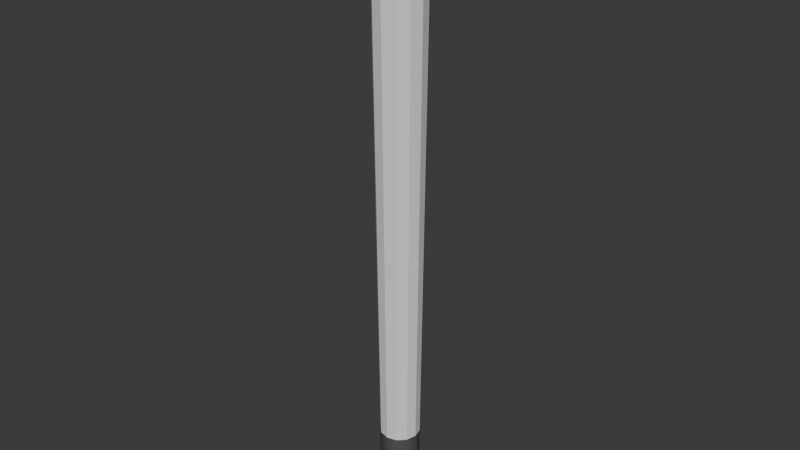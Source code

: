 # Source: mesh_street_light_1.blend  (saved by Blender 4.2.66; exported with 4.5.12 LTS)
import bpy
from mathutils import Matrix  # noqa: F401  (used for matrix-valued properties, if any)

bpy.ops.wm.read_factory_settings(use_empty=True)
scene = bpy.context.scene
scene.name = 'Scene'

# ---- collections
col_collection = bpy.data.collections.new('Collection'); scene.collection.children.link(col_collection)

# ---- materials (node trees are filled in below, after node groups)
mat_metal = bpy.data.materials.new('Metal')
mat_lamp = bpy.data.materials.new('Lamp')

# ---- material node trees
mat_metal.use_nodes = True; mat_metal.node_tree.nodes.clear()
_N = mat_metal.node_tree.nodes; _L = mat_metal.node_tree.links
n0 = _N.new('ShaderNodeBsdfPrincipled'); n0.name = 'Principled BSDF'; n0.location = (10, 300)
n0.inputs[0].default_value = (0.0919, 0.0919, 0.0919, 1.0)
n1 = _N.new('ShaderNodeOutputMaterial'); n1.name = 'Material Output'; n1.location = (300, 300)
_L.new(n0.outputs[0], n1.inputs[0])
n1.is_active_output = True
mat_lamp.use_nodes = True; mat_lamp.node_tree.nodes.clear()
_N = mat_lamp.node_tree.nodes; _L = mat_lamp.node_tree.links
n0 = _N.new('ShaderNodeBsdfPrincipled'); n0.name = 'Principled BSDF'; n0.location = (10, 300)
n1 = _N.new('ShaderNodeOutputMaterial'); n1.name = 'Material Output'; n1.location = (300, 300)
_L.new(n0.outputs[0], n1.inputs[0])
n1.is_active_output = True

# ---- world
world_world = bpy.data.worlds.new('World'); scene.world = world_world
world_world.use_nodes = True; world_world.node_tree.nodes.clear()
_N = world_world.node_tree.nodes; _L = world_world.node_tree.links
n0 = _N.new('ShaderNodeOutputWorld'); n0.name = 'World Output'; n0.location = (300, 300)
n1 = _N.new('ShaderNodeBackground'); n1.name = 'Background'; n1.location = (10, 300)
n1.inputs[0].default_value = (0.05088, 0.05088, 0.05088, 1.0)
_L.new(n1.outputs[0], n0.inputs[0])
n0.is_active_output = True
world_world.color = (0.05088, 0.05088, 0.05088)
world_world.sun_shadow_jitter_overblur = 0.0

# ---- meshes
me_cylinder = bpy.data.meshes.new('Cylinder')
me_cylinder.from_pydata([(-9.351e-10, 0.1044, 0.0001786), (-8.999e-10, 0.09519, 0.7384), (0.05219, 0.0904, 0.0001786), (0.04759, 0.08244, 0.7384), (0.0904, 0.05219, 0.0001786), (0.08244, 0.04759, 0.7384), (0.1044, -1.164e-10, 0.0001786), (0.09519, -8.761e-11, 0.7384), (0.0904, -0.05219, 0.0001786), (0.08244, -0.04759, 0.7384), (0.05219, -0.0904, 0.0001786), (0.04759, -0.08244, 0.7384), (-9.351e-10, -0.1044, 0.0001786), (-8.999e-10, -0.09519, 0.7384), (-0.05219, -0.0904, 0.0001786), (-0.04759, -0.08244, 0.7384), (-0.0904, -0.05219, 0.0001786), (-0.08244, -0.04759, 0.7384), (-0.1044, -1.164e-10, 0.0001786), (-0.09519, -8.761e-11, 0.7384), (-0.0904, 0.05219, 0.0001786), (-0.08244, 0.04759, 0.7384), (-0.05219, 0.0904, 0.0001786), (-0.04759, 0.08244, 0.7384), (0.05219, 0.0904, 0.7384), (-9.351e-10, 0.1044, 0.7384), (0.0904, 0.05219, 0.7384), (0.1044, -1.164e-10, 0.7384), (0.0904, -0.05219, 0.7384), (0.05219, -0.0904, 0.7384), (-9.351e-10, -0.1044, 0.7384), (-0.05219, -0.0904, 0.7384), (-0.0904, -0.05219, 0.7384), (-0.1044, -1.164e-10, 0.7384), (-0.0904, 0.05219, 0.7384), (-0.05219, 0.0904, 0.7384), (0.03663, 0.06344, 0.777), (-1.689e-09, 0.07326, 0.777), (0.06344, 0.03663, 0.777), (0.07326, 5.987e-11, 0.777), (0.06344, -0.03663, 0.777), (0.03663, -0.06344, 0.777), (-1.689e-09, -0.07326, 0.777), (-0.03663, -0.06344, 0.777), (-0.06344, -0.03663, 0.777), (-0.07326, 5.987e-11, 0.777), (-0.06344, 0.03663, 0.777), (-0.03663, 0.06344, 0.777), (0.04544, 0.07871, 0.8129), (-1.879e-09, 0.09089, 0.8129), (0.07871, 0.04544, 0.8129), (0.09089, 1.724e-10, 0.8129), (0.07871, -0.04544, 0.8129), (0.04544, -0.07871, 0.8129), (-1.879e-09, -0.09089, 0.8129), (-0.04544, -0.07871, 0.8129), (-0.07871, -0.04544, 0.8129), (-0.09089, 1.724e-10, 0.8129), (-0.07871, 0.04544, 0.8129), (-0.04544, 0.07871, 0.8129), (0.02713, 0.04699, 1.033), (-9.687e-10, 0.05426, 1.033), (0.04699, 0.02713, 1.033), (0.05426, -1.904e-10, 1.033), (0.04699, -0.02713, 1.033), (0.02713, -0.04699, 1.033), (-9.687e-10, -0.05426, 1.033), (-0.02713, -0.04699, 1.033), (-0.04699, -0.02713, 1.033), (-0.05426, -1.904e-10, 1.033), (-0.04699, 0.02713, 1.033), (-0.02713, 0.04699, 1.033), (0.03927, 0.06802, 1.105), (-7.296e-09, 0.07854, 1.105), (0.06802, 0.03927, 1.105), (0.07854, -2.364e-10, 1.105), (0.06802, -0.03927, 1.105), (0.03927, -0.06802, 1.105), (-7.296e-09, -0.07854, 1.105), (-0.03927, -0.06802, 1.105), (-0.06802, -0.03927, 1.105), (-0.07854, -2.364e-10, 1.105), (-0.06802, 0.03927, 1.105), (-0.03927, 0.06802, 1.105), (0.01792, 0.03104, 1.117), (-9.596e-09, 0.03584, 1.117), (0.03104, 0.01792, 1.117), (0.03584, 3.565e-09, 1.117), (0.03104, -0.01792, 1.117), (0.01792, -0.03104, 1.117), (-1.708e-09, -0.03584, 1.117), (-0.01792, -0.03104, 1.117), (-0.03104, -0.01792, 1.117), (-0.03584, -1.73e-09, 1.117), (-0.03104, 0.01792, 1.117), (-0.01792, 0.03104, 1.117), (0.03639, 0.06303, 1.127), (-7.226e-09, 0.07279, 1.127), (0.06303, 0.03639, 1.127), (0.07279, -2.254e-10, 1.127), (0.06303, -0.03639, 1.127), (0.03639, -0.06303, 1.127), (-7.226e-09, -0.07279, 1.127), (-0.03639, -0.06303, 1.127), (-0.06303, -0.03639, 1.127), (-0.07279, -2.254e-10, 1.127), (-0.06303, 0.03639, 1.127), (-0.03639, 0.06303, 1.127), (0.03312, 0.05736, 1.127), (-7.732e-09, 0.06623, 1.127), (0.05736, 0.03312, 1.127), (0.06623, 3.813e-10, 1.127), (0.05736, -0.03312, 1.127), (0.03312, -0.05736, 1.127), (-6.113e-09, -0.06623, 1.127), (-0.03312, -0.05736, 1.127), (-0.05736, -0.03312, 1.127), (-0.06623, -2.254e-10, 1.127), (-0.05736, 0.03312, 1.127), (-0.03312, 0.05736, 1.127), (0.02711, 0.04695, 1.117), (-9.029e-09, 0.05421, 1.117), (0.04695, 0.02711, 1.117), (0.05421, 1.864e-09, 1.117), (0.04695, -0.02711, 1.117), (0.02711, -0.04695, 1.117), (-4.26e-09, -0.05421, 1.117), (-0.02711, -0.04695, 1.117), (-0.04695, -0.02711, 1.117), (-0.05421, -5.962e-10, 1.117), (-0.04695, 0.02711, 1.117), (-0.02711, 0.04695, 1.117), (0.02458, 0.04257, 2.88), (-1.193e-08, 0.04916, 2.88), (0.04257, 0.02458, 2.88), (0.04916, 5.011e-09, 2.88), (0.04257, -0.02458, 2.88), (0.02458, -0.04257, 2.88), (-1.109e-09, -0.04916, 2.88), (-0.02458, -0.04257, 2.88), (-0.04257, -0.02458, 2.88), (-0.04916, -2.253e-09, 2.88), (-0.04257, 0.02458, 2.88), (-0.02458, 0.04257, 2.88), (0.098, 0.098, 2.815), (0.0885, 0.0885, 2.786), (0.098, -0.098, 2.815), (0.0885, -0.0885, 2.786), (-0.098, 0.098, 2.815), (-0.0885, 0.0885, 2.786), (-0.098, -0.098, 2.815), (-0.0885, -0.0885, 2.786), (-0.1489, -0.1489, 3.136), (-0.1489, 0.1489, 3.136), (0.1489, -0.1489, 3.136), (0.1489, 0.1489, 3.136), (0.09201, -0.09201, 2.815), (-0.09201, -0.09201, 2.815), (0.09201, 0.09201, 2.815), (-0.09201, 0.09201, 2.815), (0.09201, -0.09201, 2.834), (-0.09201, -0.09201, 2.834), (0.09201, 0.09201, 2.834), (-0.09201, 0.09201, 2.834), (0.098, 0.098, 2.834), (0.098, -0.098, 2.834), (-0.098, 0.098, 2.834), (-0.098, -0.098, 2.834), (0.09201, -0.09201, 2.834), (-0.09201, -0.09201, 2.834), (0.09201, 0.09201, 2.834), (-0.09201, 0.09201, 2.834), (-0.1168, -0.1168, 3.197), (-0.1168, 0.1168, 3.197), (0.1168, -0.1168, 3.197), (0.1168, 0.1168, 3.197), (-0.09985, 0.09985, 2.855), (0.09985, 0.09985, 2.855), (0.09985, -0.09985, 2.855), (-0.09985, -0.09985, 2.855), (0.1034, -0.1034, 2.833), (-0.1034, -0.1034, 2.833), (0.1034, 0.1034, 2.833), (-0.1034, 0.1034, 2.833), (0.1053, 0.1053, 2.854), (-0.1053, -0.1053, 2.854), (-0.1053, 0.1053, 2.854), (0.1053, -0.1053, 2.854), (-0.1575, -0.1575, 3.136), (-0.1575, 0.1575, 3.136), (0.1575, 0.1575, 3.136), (0.1575, -0.1575, 3.136), (-0.1575, -0.1575, 3.161), (-0.1575, 0.1575, 3.161), (0.1575, 0.1575, 3.161), (0.1575, -0.1575, 3.161), (0.08114, 0.1037, 2.877), (-0.08114, 0.1037, 2.877), (-0.1225, 0.1451, 3.114), (0.1225, 0.1451, 3.114), (-0.08114, -0.1037, 2.877), (0.08114, -0.1037, 2.877), (0.1225, -0.1451, 3.114), (-0.1225, -0.1451, 3.114), (-0.1037, 0.08114, 2.877), (-0.1037, -0.08114, 2.877), (-0.1451, -0.1225, 3.114), (-0.1451, 0.1225, 3.114), (0.1037, -0.08114, 2.877), (0.1037, 0.08114, 2.877), (0.1451, 0.1225, 3.114), (0.1451, -0.1225, 3.114), (-0.08114, 0.09158, 2.879), (0.08114, 0.09158, 2.879), (0.1225, 0.133, 3.116), (-0.1225, 0.133, 3.116), (0.08114, -0.09158, 2.879), (-0.08114, -0.09158, 2.879), (-0.1225, -0.133, 3.116), (0.1225, -0.133, 3.116), (-0.09158, -0.08114, 2.879), (-0.09158, 0.08114, 2.879), (-0.133, 0.1225, 3.116), (-0.133, -0.1225, 3.116), (0.09158, 0.08114, 2.879), (0.09158, -0.08114, 2.879), (0.133, -0.1225, 3.116), (0.133, 0.1225, 3.116), (0.06432, 0.06432, 3.197), (-0.06432, 0.06432, 3.197), (-0.06432, -0.06432, 3.197), (0.06432, -0.06432, 3.197), (-0.01508, 0.01508, 3.233), (0.01508, 0.01508, 3.233), (0.01508, -0.01508, 3.233), (-0.01508, -0.01508, 3.233), (-0.06568, 0.06568, 2.786), (0.06568, 0.06568, 2.786), (0.06568, -0.06568, 2.786), (-0.06568, -0.06568, 2.786), (0.06568, 0.06568, 2.74), (-0.06568, 0.06568, 2.74), (-0.06568, -0.06568, 2.74), (0.06568, -0.06568, 2.74)], [], [(0, 25, 24, 2), (2, 24, 26, 4), (4, 26, 27, 6), (6, 27, 28, 8), (8, 28, 29, 10), (10, 29, 30, 12), (12, 30, 31, 14), (14, 31, 32, 16), (16, 32, 33, 18), (18, 33, 34, 20), (7, 5, 38, 39), (20, 34, 35, 22), (22, 35, 25, 0), (1, 3, 24, 25), (3, 5, 26, 24), (5, 7, 27, 26), (7, 9, 28, 27), (9, 11, 29, 28), (11, 13, 30, 29), (13, 15, 31, 30), (15, 17, 32, 31), (17, 19, 33, 32), (19, 21, 34, 33), (21, 23, 35, 34), (23, 1, 25, 35), (39, 38, 50, 51), (21, 19, 45, 46), (15, 13, 42, 43), (9, 7, 39, 40), (23, 21, 46, 47), (3, 1, 37, 36), (17, 15, 43, 44), (11, 9, 40, 41), (1, 23, 47, 37), (5, 3, 36, 38), (19, 17, 44, 45), (13, 11, 41, 42), (54, 53, 65, 66), (46, 45, 57, 58), (43, 42, 54, 55), (40, 39, 51, 52), (47, 46, 58, 59), (36, 37, 49, 48), (44, 43, 55, 56), (41, 40, 52, 53), (37, 47, 59, 49), (38, 36, 48, 50), (45, 44, 56, 57), (42, 41, 53, 54), (66, 65, 77, 78), (51, 50, 62, 63), (58, 57, 69, 70), (55, 54, 66, 67), (52, 51, 63, 64), (59, 58, 70, 71), (48, 49, 61, 60), (56, 55, 67, 68), (53, 52, 64, 65), (49, 59, 71, 61), (50, 48, 60, 62), (57, 56, 68, 69), (81, 80, 104, 105), (63, 62, 74, 75), (70, 69, 81, 82), (67, 66, 78, 79), (64, 63, 75, 76), (71, 70, 82, 83), (60, 61, 73, 72), (68, 67, 79, 80), (65, 64, 76, 77), (61, 71, 83, 73), (62, 60, 72, 74), (69, 68, 80, 81), (87, 86, 134, 135), (78, 77, 101, 102), (75, 74, 98, 99), (82, 81, 105, 106), (79, 78, 102, 103), (76, 75, 99, 100), (83, 82, 106, 107), (72, 73, 97, 96), (80, 79, 103, 104), (77, 76, 100, 101), (73, 83, 107, 97), (74, 72, 96, 98), (109, 108, 96, 97), (108, 110, 98, 96), (110, 111, 99, 98), (111, 112, 100, 99), (112, 113, 101, 100), (113, 114, 102, 101), (114, 115, 103, 102), (115, 116, 104, 103), (116, 117, 105, 104), (117, 118, 106, 105), (118, 119, 107, 106), (119, 109, 97, 107), (121, 120, 108, 109), (120, 122, 110, 108), (122, 123, 111, 110), (123, 124, 112, 111), (124, 125, 113, 112), (125, 126, 114, 113), (126, 127, 115, 114), (127, 128, 116, 115), (128, 129, 117, 116), (129, 130, 118, 117), (130, 131, 119, 118), (131, 121, 109, 119), (85, 84, 120, 121), (84, 86, 122, 120), (86, 87, 123, 122), (87, 88, 124, 123), (88, 89, 125, 124), (89, 90, 126, 125), (90, 91, 127, 126), (91, 92, 128, 127), (92, 93, 129, 128), (93, 94, 130, 129), (94, 95, 131, 130), (95, 85, 121, 131), (94, 93, 141, 142), (91, 90, 138, 139), (88, 87, 135, 136), (95, 94, 142, 143), (84, 85, 133, 132), (92, 91, 139, 140), (89, 88, 136, 137), (85, 95, 143, 133), (86, 84, 132, 134), (93, 92, 140, 141), (90, 89, 137, 138), (144, 148, 159, 158), (239, 236, 241, 242), (147, 146, 150, 151), (145, 144, 146, 147), (149, 148, 144, 145), (151, 150, 148, 149), (172, 173, 193, 192), (161, 160, 168, 169), (146, 144, 158, 156), (162, 163, 171, 170), (156, 158, 162, 160), (158, 159, 163, 162), (157, 156, 160, 161), (159, 157, 161, 163), (160, 162, 170, 168), (163, 161, 169, 171), (150, 146, 156, 157), (148, 150, 157, 159), (200, 201, 216, 217), (165, 167, 169, 168), (166, 164, 170, 171), (167, 166, 171, 169), (164, 165, 168, 170), (196, 197, 212, 213), (210, 211, 226, 227), (206, 207, 222, 223), (229, 230, 235, 232), (175, 174, 195, 194), (153, 152, 188, 189), (154, 155, 190, 191), (179, 176, 186, 185), (176, 177, 184, 186), (167, 165, 180, 181), (164, 166, 183, 182), (180, 182, 184, 187), (183, 181, 185, 186), (181, 180, 187, 185), (182, 183, 186, 184), (166, 167, 181, 183), (165, 164, 182, 180), (178, 179, 185, 187), (177, 178, 187, 184), (191, 190, 194, 195), (189, 188, 192, 193), (188, 191, 195, 192), (190, 189, 193, 194), (152, 154, 191, 188), (155, 153, 189, 190), (174, 172, 192, 195), (173, 175, 194, 193), (177, 176, 197, 196), (176, 153, 198, 197), (153, 155, 199, 198), (155, 177, 196, 199), (179, 178, 201, 200), (178, 154, 202, 201), (154, 152, 203, 202), (152, 179, 200, 203), (176, 179, 205, 204), (179, 152, 206, 205), (152, 153, 207, 206), (153, 176, 204, 207), (178, 177, 209, 208), (177, 155, 210, 209), (155, 154, 211, 210), (154, 178, 208, 211), (213, 212, 215, 214), (217, 216, 219, 218), (221, 220, 223, 222), (225, 224, 227, 226), (199, 196, 213, 214), (204, 205, 220, 221), (203, 200, 217, 218), (208, 209, 224, 225), (197, 198, 215, 212), (207, 204, 221, 222), (201, 202, 219, 216), (211, 208, 225, 226), (198, 199, 214, 215), (205, 206, 223, 220), (202, 203, 218, 219), (209, 210, 227, 224), (175, 173, 229, 228), (173, 172, 230, 229), (172, 174, 231, 230), (174, 175, 228, 231), (233, 232, 235, 234), (228, 229, 232, 233), (230, 231, 234, 235), (231, 228, 233, 234), (149, 145, 237, 236), (145, 147, 238, 237), (147, 151, 239, 238), (151, 149, 236, 239), (241, 240, 243, 242), (237, 238, 243, 240), (236, 237, 240, 241), (238, 239, 242, 243)])
me_cylinder.polygons.foreach_set('use_smooth', [True] * 230)
me_cylinder.polygons.foreach_set('material_index', [0, 0, 0, 0, 0, 0, 0, 0, 0, 0, 0, 0, 0, 0, 0, 0, 0, 0, 0, 0, 0, 0, 0, 0, 0, 0, 0, 0, 0, 0, 0, 0, 0, 0, 0, 0, 0, 0, 0, 0, 0, 0, 0, 0, 0, 0, 0, 0, 0, 0, 0, 0, 0, 0, 0, 0, 0, 0, 0, 0, 0, 0, 0, 0, 0, 0, 0, 0, 0, 0, 0, 0, 0, 0, 0, 0, 0, 0, 0, 0, 0, 0, 0, 0, 0, 0, 0, 0, 0, 0, 0, 0, 0, 0, 0, 0, 0, 0, 0, 0, 0, 0, 0, 0, 0, 0, 0, 0, 0, 0, 0, 0, 0, 0, 0, 0, 0, 0, 0, 0, 0, 0, 0, 0, 0, 0, 0, 0, 0, 0, 0, 0, 0, 0, 0, 0, 0, 0, 0, 0, 0, 0, 0, 0, 0, 0, 0, 0, 0, 0, 0, 0, 0, 0, 0, 0, 0, 0, 0, 0, 0, 0, 0, 0, 0, 0, 0, 0, 0, 0, 0, 0, 0, 0, 0, 0, 0, 0, 0, 0, 0, 0, 0, 0, 0, 0, 0, 0, 0, 0, 0, 0, 0, 0, 0, 0, 0, 0, 1, 1, 1, 1, 0, 0, 0, 0, 0, 0, 0, 0, 0, 0, 0, 0, 0, 0, 0, 0, 0, 0, 0, 0, 0, 0, 0, 0, 0, 0, 0, 0])
_k = set([(0, 2), (0, 22), (1, 3), (1, 23), (2, 4), (3, 5), (4, 6), (5, 7), (6, 8), (7, 9), (8, 10), (9, 11), (10, 12), (11, 13), (12, 14), (13, 15), (14, 16), (15, 17), (16, 18), (17, 19), (18, 20), (19, 21), (20, 22), (21, 23), (24, 25), (24, 26), (25, 35), (26, 27), (27, 28), (28, 29), (29, 30), (30, 31), (31, 32), (32, 33), (33, 34), (34, 35), (36, 37), (36, 38), (37, 47), (38, 39), (39, 40), (40, 41), (41, 42), (42, 43), (43, 44), (44, 45), (45, 46), (46, 47), (48, 49), (48, 50), (49, 59), (50, 51), (51, 52), (52, 53), (53, 54), (54, 55), (55, 56), (56, 57), (57, 58), (58, 59), (60, 61), (60, 62), (61, 71), (62, 63), (63, 64), (64, 65), (65, 66), (66, 67), (67, 68), (68, 69), (69, 70), (70, 71), (84, 85), (84, 86), (85, 95), (86, 87), (87, 88), (88, 89), (89, 90), (90, 91), (91, 92), (92, 93), (93, 94), (94, 95), (120, 121), (120, 122), (121, 131), (122, 123), (123, 124), (124, 125), (125, 126), (126, 127), (127, 128), (128, 129), (129, 130), (130, 131), (132, 133), (132, 134), (133, 143), (134, 135), (135, 136), (136, 137), (137, 138), (138, 139), (139, 140), (140, 141), (141, 142), (142, 143), (144, 145), (144, 146), (144, 148), (144, 158), (145, 147), (145, 149), (145, 237), (146, 147), (146, 150), (146, 156), (147, 151), (147, 238), (148, 149), (148, 150), (148, 159), (149, 151), (149, 236), (150, 151), (150, 157), (151, 239), (152, 153), (152, 154), (152, 179), (152, 188), (152, 203), (152, 206), (153, 155), (153, 176), (153, 189), (153, 198), (153, 207), (154, 155), (154, 178), (154, 191), (154, 202), (154, 211), (155, 177), (155, 190), (155, 199), (155, 210), (156, 157), (156, 158), (156, 160), (157, 159), (157, 161), (158, 159), (158, 162), (159, 163), (160, 161), (160, 162), (160, 168), (161, 163), (161, 169), (162, 163), (162, 170), (163, 171), (164, 165), (164, 166), (164, 170), (164, 182), (165, 167), (165, 168), (165, 180), (166, 167), (166, 171), (166, 183), (167, 169), (167, 181), (168, 169), (168, 170), (169, 171), (170, 171), (172, 173), (172, 174), (172, 192), (172, 230), (173, 175), (173, 193), (173, 229), (174, 175), (174, 195), (174, 231), (175, 194), (175, 228), (176, 177), (176, 179), (176, 186), (176, 197), (176, 204), (177, 178), (177, 184), (177, 196), (177, 209), (178, 179), (178, 187), (178, 201), (178, 208), (179, 185), (179, 200), (179, 205), (180, 181), (180, 182), (180, 187), (181, 183), (181, 185), (182, 183), (182, 184), (183, 186), (184, 186), (184, 187), (185, 186), (185, 187), (188, 189), (188, 191), (188, 192), (189, 190), (189, 193), (190, 191), (190, 194), (191, 195), (192, 193), (192, 195), (193, 194), (194, 195), (196, 197), (196, 199), (196, 213), (197, 198), (197, 212), (198, 199), (198, 215), (199, 214), (200, 201), (200, 203), (200, 217), (201, 202), (201, 216), (202, 203), (202, 219), (203, 218), (204, 205), (204, 207), (204, 221), (205, 206), (205, 220), (206, 207), (206, 223), (207, 222), (208, 209), (208, 211), (208, 225), (209, 210), (209, 224), (210, 211), (210, 227), (211, 226), (212, 213), (212, 215), (213, 214), (214, 215), (216, 217), (216, 219), (217, 218), (218, 219), (220, 221), (220, 223), (221, 222), (222, 223), (224, 225), (224, 227), (225, 226), (226, 227), (228, 229), (228, 231), (228, 233), (229, 230), (229, 232), (230, 231), (230, 235), (231, 234), (232, 233), (232, 235), (233, 234), (234, 235), (236, 237), (236, 239), (237, 238), (238, 239), (240, 241), (240, 243), (241, 242), (242, 243)])
me_cylinder.attributes.new('sharp_edge', 'BOOLEAN', 'EDGE').data.foreach_set('value', [ (min(e.vertices), max(e.vertices)) in _k for e in me_cylinder.edges])
_uv = me_cylinder.uv_layers.new(name='UVMap')
_uv.uv.foreach_set('vector', [1.0, 0.5, 1.0, 1.0, 0.9167, 1.0, 0.9167, 0.5, 0.9167, 0.5, 0.9167, 1.0, 0.8333, 1.0, 0.8333, 0.5, 0.8333, 0.5, 0.8333, 1.0, 0.75, 1.0, 0.75, 0.5, 0.75, 0.5, 0.75, 1.0, 0.6667, 1.0, 0.6667, 0.5, 0.6667, 0.5, 0.6667, 1.0, 0.5833, 1.0, 0.5833, 0.5, 0.5833, 0.5, 0.5833, 1.0, 0.5, 1.0, 0.5, 0.5, 0.5, 0.5, 0.5, 1.0, 0.4167, 1.0, 0.4167, 0.5, 0.4167, 0.5, 0.4167, 1.0, 0.3333, 1.0, 0.3333, 0.5, 0.3333, 0.5, 0.3333, 1.0, 0.25, 1.0, 0.25, 0.5, 0.25, 0.5, 0.25, 1.0, 0.1667, 1.0, 0.1667, 0.5, 0.4273, 0.25, 0.4035, 0.3386, 0.4035, 0.3386, 0.4273, 0.25, 0.1667, 0.5, 0.1667, 1.0, 0.08333, 1.0, 0.08333, 0.5, 0.08333, 0.5, 0.08333, 1.0, 7.451e-08, 1.0, 7.451e-08, 0.5, 0.25, 0.4273, 0.3386, 0.4035, 0.37, 0.4578, 0.25, 0.49, 0.3386, 0.4035, 0.4035, 0.3386, 0.4578, 0.37, 0.37, 0.4578, 0.4035, 0.3386, 0.4273, 0.25, 0.49, 0.25, 0.4578, 0.37, 0.4273, 0.25, 0.4035, 0.1614, 0.4578, 0.13, 0.49, 0.25, 0.4035, 0.1614, 0.3386, 0.09648, 0.37, 0.04215, 0.4578, 0.13, 0.3386, 0.09648, 0.25, 0.07273, 0.25, 0.01, 0.37, 0.04215, 0.25, 0.07273, 0.1614, 0.09648, 0.13, 0.04215, 0.25, 0.01, 0.1614, 0.09648, 0.09648, 0.1614, 0.04215, 0.13, 0.13, 0.04215, 0.09648, 0.1614, 0.07273, 0.25, 0.01, 0.25, 0.04215, 0.13, 0.07273, 0.25, 0.09648, 0.3386, 0.04215, 0.37, 0.01, 0.25, 0.09648, 0.3386, 0.1614, 0.4035, 0.13, 0.4578, 0.04215, 0.37, 0.1614, 0.4035, 0.25, 0.4273, 0.25, 0.49, 0.13, 0.4578, 0.4273, 0.25, 0.4035, 0.3386, 0.4035, 0.3386, 0.4273, 0.25, 0.09648, 0.3386, 0.07273, 0.25, 0.07273, 0.25, 0.09648, 0.3386, 0.1614, 0.09648, 0.25, 0.07273, 0.25, 0.07273, 0.1614, 0.09648, 0.4035, 0.1614, 0.4273, 0.25, 0.4273, 0.25, 0.4035, 0.1614, 0.1614, 0.4035, 0.09648, 0.3386, 0.09648, 0.3386, 0.1614, 0.4035, 0.3386, 0.4035, 0.25, 0.4273, 0.25, 0.4273, 0.3386, 0.4035, 0.09648, 0.1614, 0.1614, 0.09648, 0.1614, 0.09648, 0.09648, 0.1614, 0.3386, 0.09648, 0.4035, 0.1614, 0.4035, 0.1614, 0.3386, 0.09648, 0.25, 0.4273, 0.1614, 0.4035, 0.1614, 0.4035, 0.25, 0.4273, 0.4035, 0.3386, 0.3386, 0.4035, 0.3386, 0.4035, 0.4035, 0.3386, 0.07273, 0.25, 0.09648, 0.1614, 0.09648, 0.1614, 0.07273, 0.25, 0.25, 0.07273, 0.3386, 0.09648, 0.3386, 0.09648, 0.25, 0.07273, 0.25, 0.07273, 0.3386, 0.09648, 0.3386, 0.09648, 0.25, 0.07273, 0.09648, 0.3386, 0.07273, 0.25, 0.07273, 0.25, 0.09648, 0.3386, 0.1614, 0.09648, 0.25, 0.07273, 0.25, 0.07273, 0.1614, 0.09648, 0.4035, 0.1614, 0.4273, 0.25, 0.4273, 0.25, 0.4035, 0.1614, 0.1614, 0.4035, 0.09648, 0.3386, 0.09648, 0.3386, 0.1614, 0.4035, 0.3386, 0.4035, 0.25, 0.4273, 0.25, 0.4273, 0.3386, 0.4035, 0.09648, 0.1614, 0.1614, 0.09648, 0.1614, 0.09648, 0.09648, 0.1614, 0.3386, 0.09648, 0.4035, 0.1614, 0.4035, 0.1614, 0.3386, 0.09648, 0.25, 0.4273, 0.1614, 0.4035, 0.1614, 0.4035, 0.25, 0.4273, 0.4035, 0.3386, 0.3386, 0.4035, 0.3386, 0.4035, 0.4035, 0.3386, 0.07273, 0.25, 0.09648, 0.1614, 0.09648, 0.1614, 0.07273, 0.25, 0.25, 0.07273, 0.3386, 0.09648, 0.3386, 0.09648, 0.25, 0.07273, 0.25, 0.07273, 0.3386, 0.09648, 0.3386, 0.09648, 0.25, 0.07273, 0.4273, 0.25, 0.4035, 0.3386, 0.4035, 0.3386, 0.4273, 0.25, 0.09648, 0.3386, 0.07273, 0.25, 0.07273, 0.25, 0.09648, 0.3386, 0.1614, 0.09648, 0.25, 0.07273, 0.25, 0.07273, 0.1614, 0.09648, 0.4035, 0.1614, 0.4273, 0.25, 0.4273, 0.25, 0.4035, 0.1614, 0.1614, 0.4035, 0.09648, 0.3386, 0.09648, 0.3386, 0.1614, 0.4035, 0.3386, 0.4035, 0.25, 0.4273, 0.25, 0.4273, 0.3386, 0.4035, 0.09648, 0.1614, 0.1614, 0.09648, 0.1614, 0.09648, 0.09648, 0.1614, 0.3386, 0.09648, 0.4035, 0.1614, 0.4035, 0.1614, 0.3386, 0.09648, 0.25, 0.4273, 0.1614, 0.4035, 0.1614, 0.4035, 0.25, 0.4273, 0.4035, 0.3386, 0.3386, 0.4035, 0.3386, 0.4035, 0.4035, 0.3386, 0.07273, 0.25, 0.09648, 0.1614, 0.09648, 0.1614, 0.07273, 0.25, 0.07273, 0.25, 0.09648, 0.1614, 0.09648, 0.1614, 0.07273, 0.25, 0.4273, 0.25, 0.4035, 0.3386, 0.4035, 0.3386, 0.4273, 0.25, 0.09648, 0.3386, 0.07273, 0.25, 0.07273, 0.25, 0.09648, 0.3386, 0.1614, 0.09648, 0.25, 0.07273, 0.25, 0.07273, 0.1614, 0.09648, 0.4035, 0.1614, 0.4273, 0.25, 0.4273, 0.25, 0.4035, 0.1614, 0.1614, 0.4035, 0.09648, 0.3386, 0.09648, 0.3386, 0.1614, 0.4035, 0.3386, 0.4035, 0.25, 0.4273, 0.25, 0.4273, 0.3386, 0.4035, 0.09648, 0.1614, 0.1614, 0.09648, 0.1614, 0.09648, 0.09648, 0.1614, 0.3386, 0.09648, 0.4035, 0.1614, 0.4035, 0.1614, 0.3386, 0.09648, 0.25, 0.4273, 0.1614, 0.4035, 0.1614, 0.4035, 0.25, 0.4273, 0.4035, 0.3386, 0.3386, 0.4035, 0.3386, 0.4035, 0.4035, 0.3386, 0.07273, 0.25, 0.09648, 0.1614, 0.09648, 0.1614, 0.07273, 0.25, 0.3373, 0.25, 0.3256, 0.2936, 0.3256, 0.2936, 0.3373, 0.25, 0.25, 0.07273, 0.3386, 0.09648, 0.3386, 0.09648, 0.25, 0.07273, 0.4273, 0.25, 0.4035, 0.3386, 0.4035, 0.3386, 0.4273, 0.25, 0.09648, 0.3386, 0.07273, 0.25, 0.07273, 0.25, 0.09648, 0.3386, 0.1614, 0.09648, 0.25, 0.07273, 0.25, 0.07273, 0.1614, 0.09648, 0.4035, 0.1614, 0.4273, 0.25, 0.4273, 0.25, 0.4035, 0.1614, 0.1614, 0.4035, 0.09648, 0.3386, 0.09648, 0.3386, 0.1614, 0.4035, 0.3386, 0.4035, 0.25, 0.4273, 0.25, 0.4273, 0.3386, 0.4035, 0.09648, 0.1614, 0.1614, 0.09648, 0.1614, 0.09648, 0.09648, 0.1614, 0.3386, 0.09648, 0.4035, 0.1614, 0.4035, 0.1614, 0.3386, 0.09648, 0.25, 0.4273, 0.1614, 0.4035, 0.1614, 0.4035, 0.25, 0.4273, 0.4035, 0.3386, 0.3386, 0.4035, 0.3386, 0.4035, 0.4035, 0.3386, 0.25, 0.4113, 0.3307, 0.3897, 0.3386, 0.4035, 0.25, 0.4273, 0.3307, 0.3897, 0.3897, 0.3307, 0.4035, 0.3386, 0.3386, 0.4035, 0.3897, 0.3307, 0.4113, 0.25, 0.4273, 0.25, 0.4035, 0.3386, 0.4113, 0.25, 0.3897, 0.1693, 0.4035, 0.1614, 0.4273, 0.25, 0.3897, 0.1693, 0.3307, 0.1103, 0.3386, 0.09648, 0.4035, 0.1614, 0.3307, 0.1103, 0.25, 0.08869, 0.25, 0.07273, 0.3386, 0.09648, 0.25, 0.08869, 0.1693, 0.1103, 0.1614, 0.09648, 0.25, 0.07273, 0.1693, 0.1103, 0.1103, 0.1693, 0.09648, 0.1614, 0.1614, 0.09648, 0.1103, 0.1693, 0.08869, 0.25, 0.07273, 0.25, 0.09648, 0.1614, 0.08869, 0.25, 0.1103, 0.3307, 0.09648, 0.3386, 0.07273, 0.25, 0.1103, 0.3307, 0.1693, 0.3897, 0.1614, 0.4035, 0.09648, 0.3386, 0.1693, 0.3897, 0.25, 0.4113, 0.25, 0.4273, 0.1614, 0.4035, 0.25, 0.382, 0.316, 0.3643, 0.3307, 0.3897, 0.25, 0.4113, 0.316, 0.3643, 0.3643, 0.316, 0.3897, 0.3307, 0.3307, 0.3897, 0.3643, 0.316, 0.382, 0.25, 0.4113, 0.25, 0.3897, 0.3307, 0.382, 0.25, 0.3643, 0.184, 0.3897, 0.1693, 0.4113, 0.25, 0.3643, 0.184, 0.316, 0.1357, 0.3307, 0.1103, 0.3897, 0.1693, 0.316, 0.1357, 0.25, 0.118, 0.25, 0.08869, 0.3307, 0.1103, 0.25, 0.118, 0.184, 0.1357, 0.1693, 0.1103, 0.25, 0.08869, 0.184, 0.1357, 0.1357, 0.184, 0.1103, 0.1693, 0.1693, 0.1103, 0.1357, 0.184, 0.118, 0.25, 0.08869, 0.25, 0.1103, 0.1693, 0.118, 0.25, 0.1357, 0.316, 0.1103, 0.3307, 0.08869, 0.25, 0.1357, 0.316, 0.184, 0.3643, 0.1693, 0.3897, 0.1103, 0.3307, 0.184, 0.3643, 0.25, 0.382, 0.25, 0.4113, 0.1693, 0.3897, 0.25, 0.3373, 0.2936, 0.3256, 0.316, 0.3643, 0.25, 0.382, 0.2936, 0.3256, 0.3256, 0.2936, 0.3643, 0.316, 0.316, 0.3643, 0.3256, 0.2936, 0.3373, 0.25, 0.382, 0.25, 0.3643, 0.316, 0.3373, 0.25, 0.3256, 0.2064, 0.3643, 0.184, 0.382, 0.25, 0.3256, 0.2064, 0.2936, 0.1744, 0.316, 0.1357, 0.3643, 0.184, 0.2936, 0.1744, 0.25, 0.1627, 0.25, 0.118, 0.316, 0.1357, 0.25, 0.1627, 0.2064, 0.1744, 0.184, 0.1357, 0.25, 0.118, 0.2064, 0.1744, 0.1744, 0.2064, 0.1357, 0.184, 0.184, 0.1357, 0.1744, 0.2064, 0.1627, 0.25, 0.118, 0.25, 0.1357, 0.184, 0.1627, 0.25, 0.1744, 0.2936, 0.1357, 0.316, 0.118, 0.25, 0.1744, 0.2936, 0.2064, 0.3256, 0.184, 0.3643, 0.1357, 0.316, 0.2064, 0.3256, 0.25, 0.3373, 0.25, 0.382, 0.184, 0.3643, 0.1744, 0.2936, 0.1627, 0.25, 0.1627, 0.25, 0.1744, 0.2936, 0.2064, 0.1744, 0.25, 0.1627, 0.25, 0.1627, 0.2064, 0.1744, 0.3256, 0.2064, 0.3373, 0.25, 0.3373, 0.25, 0.3256, 0.2064, 0.2064, 0.3256, 0.1744, 0.2936, 0.1744, 0.2936, 0.2064, 0.3256, 0.2936, 0.3256, 0.25, 0.3373, 0.25, 0.3373, 0.2936, 0.3256, 0.1744, 0.2064, 0.2064, 0.1744, 0.2064, 0.1744, 0.1744, 0.2064, 0.2936, 0.1744, 0.3256, 0.2064, 0.3256, 0.2064, 0.2936, 0.1744, 0.25, 0.3373, 0.2064, 0.3256, 0.2064, 0.3256, 0.25, 0.3373, 0.3256, 0.2936, 0.2936, 0.3256, 0.2936, 0.3256, 0.3256, 0.2936, 0.1627, 0.25, 0.1744, 0.2064, 0.1744, 0.2064, 0.1627, 0.25, 0.25, 0.1627, 0.2936, 0.1744, 0.2936, 0.1744, 0.25, 0.1627, 0.375, 0.75, 0.375, 0.5, 0.375, 0.5, 0.375, 0.75, 0.4072, 0.4678, 0.4072, 0.2822, 0.4072, 0.2822, 0.4072, 0.4678, 0.375, 0.5, 0.625, 0.5, 0.625, 0.75, 0.375, 0.75, 0.375, 0.75, 0.625, 0.75, 0.625, 1.0, 0.375, 1.0, 0.125, 0.5, 0.375, 0.5, 0.375, 0.75, 0.125, 0.75, 0.625, 0.5, 0.875, 0.5, 0.875, 0.75, 0.625, 0.75, 0.625, 0.25, 0.625, 0.0, 0.625, 0.0, 0.625, 0.25, 0.625, 0.75, 0.625, 0.5, 0.625, 0.5, 0.625, 0.75, 0.625, 1.0, 0.625, 0.75, 0.625, 0.75, 0.625, 1.0, 0.375, 0.75, 0.375, 0.5, 0.375, 0.5, 0.375, 0.75, 0.625, 1.0, 0.625, 0.75, 0.625, 0.75, 0.625, 1.0, 0.375, 0.75, 0.375, 0.5, 0.375, 0.5, 0.375, 0.75, 0.625, 0.75, 0.625, 0.5, 0.625, 0.5, 0.625, 0.75, 0.875, 0.75, 0.875, 0.5, 0.875, 0.5, 0.875, 0.75, 0.625, 1.0, 0.625, 0.75, 0.625, 0.75, 0.625, 1.0, 0.875, 0.75, 0.875, 0.5, 0.875, 0.5, 0.875, 0.75, 0.625, 0.75, 0.625, 0.5, 0.625, 0.5, 0.625, 0.75, 0.875, 0.75, 0.875, 0.5, 0.875, 0.5, 0.875, 0.75, 0.5992, 0.25, 0.4008, 0.25, 0.4008, 0.25, 0.5992, 0.25, 0.375, 0.25, 0.625, 0.25, 0.625, 0.25, 0.375, 0.25, 0.625, 0.0, 0.375, 0.0, 0.375, 0.0, 0.625, 0.0, 0.625, 0.25, 0.625, 0.0, 0.625, 0.0, 0.625, 0.25, 0.375, 0.0, 0.375, 0.25, 0.375, 0.25, 0.375, 0.0, 0.4008, 0.0, 0.5992, 0.0, 0.5992, 0.0, 0.4008, 0.0, 0.375, 0.02013, 0.375, 0.2299, 0.375, 0.2299, 0.375, 0.02013, 0.625, 0.2299, 0.625, 0.02013, 0.625, 0.02013, 0.625, 0.2299, 0.5688, 0.05616, 0.5688, 0.1938, 0.5688, 0.1938, 0.5688, 0.05616, 0.375, 0.0, 0.375, 0.25, 0.375, 0.25, 0.375, 0.0, 0.625, 0.0, 0.625, 0.25, 0.625, 0.25, 0.625, 0.0, 0.375, 0.25, 0.375, 0.0, 0.375, 0.0, 0.375, 0.25, 0.625, 0.25, 0.625, 0.0, 0.625, 0.0, 0.625, 0.25, 0.625, 0.0, 0.375, 0.0, 0.375, 0.0, 0.625, 0.0, 0.625, 0.25, 0.375, 0.25, 0.375, 0.25, 0.625, 0.25, 0.375, 0.0, 0.625, 0.0, 0.625, 0.0, 0.375, 0.0, 0.375, 0.25, 0.375, 0.0, 0.375, 0.0, 0.375, 0.25, 0.625, 0.0, 0.625, 0.25, 0.625, 0.25, 0.625, 0.0, 0.625, 0.25, 0.375, 0.25, 0.375, 0.25, 0.625, 0.25, 0.375, 0.0, 0.625, 0.0, 0.625, 0.0, 0.375, 0.0, 0.625, 0.0, 0.625, 0.25, 0.625, 0.25, 0.625, 0.0, 0.375, 0.25, 0.375, 0.0, 0.375, 0.0, 0.375, 0.25, 0.375, 0.25, 0.625, 0.25, 0.625, 0.25, 0.375, 0.25, 0.375, 0.0, 0.375, 0.25, 0.375, 0.25, 0.375, 0.0, 0.375, 0.25, 0.375, 0.0, 0.375, 0.0, 0.375, 0.25, 0.625, 0.0, 0.625, 0.25, 0.625, 0.25, 0.625, 0.0, 0.625, 0.25, 0.375, 0.25, 0.375, 0.25, 0.625, 0.25, 0.375, 0.0, 0.625, 0.0, 0.625, 0.0, 0.375, 0.0, 0.625, 0.25, 0.375, 0.25, 0.375, 0.25, 0.625, 0.25, 0.375, 0.0, 0.625, 0.0, 0.625, 0.0, 0.375, 0.0, 0.375, 0.25, 0.625, 0.25, 0.625, 0.25, 0.375, 0.25, 0.625, 0.0, 0.375, 0.0, 0.375, 0.0, 0.625, 0.0, 0.375, 0.0, 0.625, 0.0, 0.5992, 0.0, 0.4008, 0.0, 0.625, 0.0, 0.625, 0.0, 0.6049, 0.0, 0.5992, 0.0, 0.625, 0.0, 0.375, 0.0, 0.3951, 0.0, 0.6049, 0.0, 0.375, 0.0, 0.375, 0.0, 0.4008, 0.0, 0.3951, 0.0, 0.625, 0.25, 0.375, 0.25, 0.4008, 0.25, 0.5992, 0.25, 0.375, 0.25, 0.375, 0.25, 0.3951, 0.25, 0.4008, 0.25, 0.375, 0.25, 0.625, 0.25, 0.6049, 0.25, 0.3951, 0.25, 0.625, 0.25, 0.625, 0.25, 0.5992, 0.25, 0.6049, 0.25, 0.625, 0.0, 0.625, 0.25, 0.625, 0.2242, 0.625, 0.02582, 0.625, 0.25, 0.625, 0.25, 0.625, 0.2299, 0.625, 0.2242, 0.625, 0.25, 0.625, 0.0, 0.625, 0.02013, 0.625, 0.2299, 0.625, 0.0, 0.625, 0.0, 0.625, 0.02582, 0.625, 0.02013, 0.375, 0.25, 0.375, 0.0, 0.375, 0.02582, 0.375, 0.2242, 0.375, 0.0, 0.375, 0.0, 0.375, 0.02013, 0.375, 0.02582, 0.375, 0.0, 0.375, 0.25, 0.375, 0.2299, 0.375, 0.02013, 0.375, 0.25, 0.375, 0.25, 0.375, 0.2242, 0.375, 0.2299, 0.4008, 0.0, 0.5992, 0.0, 0.6049, 0.0, 0.3951, 0.0, 0.5992, 0.25, 0.4008, 0.25, 0.3951, 0.25, 0.6049, 0.25, 0.625, 0.02582, 0.625, 0.2242, 0.625, 0.2299, 0.625, 0.02013, 0.375, 0.2242, 0.375, 0.02582, 0.375, 0.02013, 0.375, 0.2299, 0.3951, 0.0, 0.4008, 0.0, 0.4008, 0.0, 0.3951, 0.0, 0.625, 0.02582, 0.625, 0.2242, 0.625, 0.2242, 0.625, 0.02582, 0.6049, 0.25, 0.5992, 0.25, 0.5992, 0.25, 0.6049, 0.25, 0.375, 0.2242, 0.375, 0.02582, 0.375, 0.02582, 0.375, 0.2242, 0.5992, 0.0, 0.6049, 0.0, 0.6049, 0.0, 0.5992, 0.0, 0.625, 0.02013, 0.625, 0.02582, 0.625, 0.02582, 0.625, 0.02013, 0.4008, 0.25, 0.3951, 0.25, 0.3951, 0.25, 0.4008, 0.25, 0.375, 0.2299, 0.375, 0.2242, 0.375, 0.2242, 0.375, 0.2299, 0.6049, 0.0, 0.3951, 0.0, 0.3951, 0.0, 0.6049, 0.0, 0.625, 0.2242, 0.625, 0.2299, 0.625, 0.2299, 0.625, 0.2242, 0.3951, 0.25, 0.6049, 0.25, 0.6049, 0.25, 0.3951, 0.25, 0.375, 0.02582, 0.375, 0.02013, 0.375, 0.02013, 0.375, 0.02582, 0.375, 0.0, 0.625, 0.0, 0.5688, 0.05616, 0.4312, 0.05616, 0.625, 0.0, 0.625, 0.25, 0.5688, 0.1938, 0.5688, 0.05616, 0.625, 0.25, 0.375, 0.25, 0.4312, 0.1938, 0.5688, 0.1938, 0.375, 0.25, 0.375, 0.0, 0.4312, 0.05616, 0.4312, 0.1938, 0.4312, 0.05616, 0.5688, 0.05616, 0.5688, 0.1938, 0.4312, 0.1938, 0.4312, 0.05616, 0.5688, 0.05616, 0.5688, 0.05616, 0.4312, 0.05616, 0.5688, 0.1938, 0.4312, 0.1938, 0.4312, 0.1938, 0.5688, 0.1938, 0.4312, 0.1938, 0.4312, 0.05616, 0.4312, 0.05616, 0.4312, 0.1938, 0.375, 0.25, 0.625, 0.25, 0.5928, 0.2822, 0.4072, 0.2822, 0.625, 0.25, 0.625, 0.5, 0.5928, 0.4678, 0.5928, 0.2822, 0.625, 0.5, 0.375, 0.5, 0.4072, 0.4678, 0.5928, 0.4678, 0.375, 0.5, 0.375, 0.25, 0.4072, 0.2822, 0.4072, 0.4678, 0.4072, 0.2822, 0.5928, 0.2822, 0.5928, 0.4678, 0.4072, 0.4678, 0.5928, 0.2822, 0.5928, 0.4678, 0.5928, 0.4678, 0.5928, 0.2822, 0.4072, 0.2822, 0.5928, 0.2822, 0.5928, 0.2822, 0.4072, 0.2822, 0.5928, 0.4678, 0.4072, 0.4678, 0.4072, 0.4678, 0.5928, 0.4678])
me_cylinder.materials.append(mat_metal)
me_cylinder.materials.append(mat_lamp)
me_cylinder.update()
me_cylinder_001 = bpy.data.meshes.new('Cylinder.001')
me_cylinder_001.from_pydata([(0.0, 0.1, 0.0), (0.0, 0.1331, 3.14), (0.05, 0.0866, 0.0), (0.06654, 0.1152, 3.14), (0.0866, 0.05, 0.0), (0.1152, 0.06654, 3.14), (0.1, -4.47e-09, 0.0), (0.1331, -2.663e-09, 3.14), (0.0866, -0.05, 0.0), (0.1152, -0.06654, 3.14), (0.05, -0.0866, 0.0), (0.06654, -0.1152, 3.14), (0.0, -0.1, 0.0), (0.0, -0.1331, 3.14), (-0.05, -0.0866, 0.0), (-0.06654, -0.1152, 3.14), (-0.0866, -0.05, 0.0), (-0.1152, -0.06654, 3.14), (-0.1, -4.47e-09, 0.0), (-0.1331, -2.663e-09, 3.14), (-0.0866, 0.05, 0.0), (-0.1152, 0.06654, 3.14), (-0.05, 0.0866, 0.0), (-0.06654, 0.1152, 3.14)], [], [(0, 1, 3, 2), (2, 3, 5, 4), (4, 5, 7, 6), (6, 7, 9, 8), (8, 9, 11, 10), (10, 11, 13, 12), (12, 13, 15, 14), (14, 15, 17, 16), (16, 17, 19, 18), (18, 19, 21, 20), (3, 1, 23, 21, 19, 17, 15, 13, 11, 9, 7, 5), (20, 21, 23, 22), (22, 23, 1, 0), (0, 2, 4, 6, 8, 10, 12, 14, 16, 18, 20, 22)])
_uv = me_cylinder_001.uv_layers.new(name='UVMap')
_uv.uv.foreach_set('vector', [1.0, 0.5, 1.0, 1.0, 0.9167, 1.0, 0.9167, 0.5, 0.9167, 0.5, 0.9167, 1.0, 0.8333, 1.0, 0.8333, 0.5, 0.8333, 0.5, 0.8333, 1.0, 0.75, 1.0, 0.75, 0.5, 0.75, 0.5, 0.75, 1.0, 0.6667, 1.0, 0.6667, 0.5, 0.6667, 0.5, 0.6667, 1.0, 0.5833, 1.0, 0.5833, 0.5, 0.5833, 0.5, 0.5833, 1.0, 0.5, 1.0, 0.5, 0.5, 0.5, 0.5, 0.5, 1.0, 0.4167, 1.0, 0.4167, 0.5, 0.4167, 0.5, 0.4167, 1.0, 0.3333, 1.0, 0.3333, 0.5, 0.3333, 0.5, 0.3333, 1.0, 0.25, 1.0, 0.25, 0.5, 0.25, 0.5, 0.25, 1.0, 0.1667, 1.0, 0.1667, 0.5, 0.37, 0.4578, 0.25, 0.49, 0.13, 0.4578, 0.04215, 0.37, 0.01, 0.25, 0.04215, 0.13, 0.13, 0.04215, 0.25, 0.01, 0.37, 0.04215, 0.4578, 0.13, 0.49, 0.25, 0.4578, 0.37, 0.1667, 0.5, 0.1667, 1.0, 0.08333, 1.0, 0.08333, 0.5, 0.08333, 0.5, 0.08333, 1.0, 7.451e-08, 1.0, 7.451e-08, 0.5, 0.75, 0.49, 0.87, 0.4578, 0.9578, 0.37, 0.99, 0.25, 0.9578, 0.13, 0.87, 0.04215, 0.75, 0.01, 0.63, 0.04215, 0.5422, 0.13, 0.51, 0.25, 0.5422, 0.37, 0.63, 0.4578])
me_cylinder_001.update()

# ---- objects
ob_streetlight = bpy.data.objects.new('StreetLight', me_cylinder)
ob_collision__colonly = bpy.data.objects.new('Collision -colonly', me_cylinder_001)

# ---- transforms, parenting, visibility, modifiers, constraints
ob_streetlight.location = (0.0, 0.0, 0.0)
ob_collision__colonly.parent = ob_streetlight
ob_collision__colonly.location = (0.0, 0.0, 0.0)

# ---- collection membership
col_collection.objects.link(ob_streetlight)
col_collection.objects.link(ob_collision__colonly)

# ---- scene / render settings (as saved in the file)
scene.frame_start = 1; scene.frame_end = 250; scene.frame_set(1)
scene.render.engine = 'BLENDER_EEVEE_NEXT'
bpy.context.view_layer.update()

# ---- added for rendering (the .blend has no active camera and no usable light): camera, sun
cam_auto = bpy.data.cameras.new('AutoCamera')
cam_auto.lens = 50.0
cam_auto.sensor_width = 36.0
cam_auto.clip_end = 1000.0
ob_auto_camera = bpy.data.objects.new('AutoCamera', cam_auto)
scene.collection.objects.link(ob_auto_camera)
ob_auto_camera.location = (3.01976, -3.62371, 4.03244)
ob_auto_camera.rotation_euler = (1.09748, -7.21219e-08, 0.694738)
scene.camera = ob_auto_camera
light_auto_sun = bpy.data.lights.new('AutoSun', 'SUN')
light_auto_sun.energy = 3.0
light_auto_sun.angle = 0.0523599
ob_auto_sun = bpy.data.objects.new('AutoSun', light_auto_sun)
scene.collection.objects.link(ob_auto_sun)
ob_auto_sun.rotation_euler = (0.872665, 0.174533, 0.523599)
bpy.context.view_layer.update()
